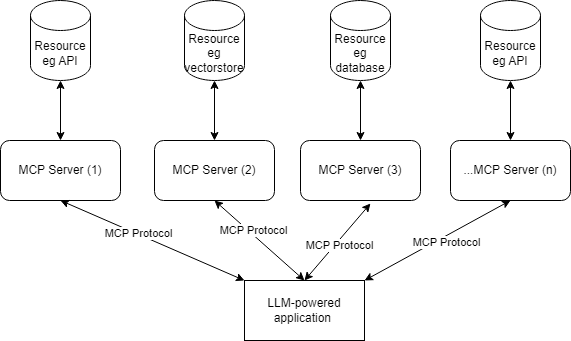

The diagram above was exported from draw.io. Its source (the exported page's mxGraphModel, read from the mxfile embedded in the PNG):
<mxGraphModel dx="1420" dy="754" grid="1" gridSize="10" guides="1" tooltips="1" connect="1" arrows="1" fold="1" page="1" pageScale="1" pageWidth="827" pageHeight="1169" math="0" shadow="0">
  <root>
    <mxCell id="0" />
    <mxCell id="1" parent="0" />
    <mxCell id="4-5Jm5OuTw0TZB2HgFhd-1" value="LLM-powered application&amp;nbsp;" style="rounded=0;whiteSpace=wrap;html=1;" vertex="1" parent="1">
      <mxGeometry x="384" y="440" width="120" height="60" as="geometry" />
    </mxCell>
    <mxCell id="4-5Jm5OuTw0TZB2HgFhd-3" value="MCP Server (1)" style="rounded=1;whiteSpace=wrap;html=1;" vertex="1" parent="1">
      <mxGeometry x="140" y="300" width="120" height="60" as="geometry" />
    </mxCell>
    <mxCell id="4-5Jm5OuTw0TZB2HgFhd-4" value="MCP Server (2)" style="rounded=1;whiteSpace=wrap;html=1;" vertex="1" parent="1">
      <mxGeometry x="294" y="300" width="120" height="60" as="geometry" />
    </mxCell>
    <mxCell id="4-5Jm5OuTw0TZB2HgFhd-5" value="MCP Server (3)" style="rounded=1;whiteSpace=wrap;html=1;" vertex="1" parent="1">
      <mxGeometry x="440" y="300" width="120" height="60" as="geometry" />
    </mxCell>
    <mxCell id="4-5Jm5OuTw0TZB2HgFhd-6" value="...MCP Server (n)" style="rounded=1;whiteSpace=wrap;html=1;" vertex="1" parent="1">
      <mxGeometry x="590" y="300" width="120" height="60" as="geometry" />
    </mxCell>
    <mxCell id="4-5Jm5OuTw0TZB2HgFhd-9" value="Resource eg API" style="shape=cylinder3;whiteSpace=wrap;html=1;boundedLbl=1;backgroundOutline=1;size=15;" vertex="1" parent="1">
      <mxGeometry x="170" y="160" width="60" height="80" as="geometry" />
    </mxCell>
    <mxCell id="4-5Jm5OuTw0TZB2HgFhd-10" value="Resource eg vectorstore" style="shape=cylinder3;whiteSpace=wrap;html=1;boundedLbl=1;backgroundOutline=1;size=15;" vertex="1" parent="1">
      <mxGeometry x="324" y="160" width="60" height="80" as="geometry" />
    </mxCell>
    <mxCell id="4-5Jm5OuTw0TZB2HgFhd-11" value="Resource eg database" style="shape=cylinder3;whiteSpace=wrap;html=1;boundedLbl=1;backgroundOutline=1;size=15;" vertex="1" parent="1">
      <mxGeometry x="470" y="160" width="60" height="80" as="geometry" />
    </mxCell>
    <mxCell id="4-5Jm5OuTw0TZB2HgFhd-12" value="Resource eg API" style="shape=cylinder3;whiteSpace=wrap;html=1;boundedLbl=1;backgroundOutline=1;size=15;" vertex="1" parent="1">
      <mxGeometry x="620" y="160" width="60" height="80" as="geometry" />
    </mxCell>
    <mxCell id="4-5Jm5OuTw0TZB2HgFhd-13" value="" style="endArrow=classic;html=1;rounded=0;exitX=0;exitY=0;exitDx=0;exitDy=0;entryX=0.5;entryY=1;entryDx=0;entryDy=0;startArrow=classic;startFill=1;" edge="1" parent="1" source="4-5Jm5OuTw0TZB2HgFhd-1" target="4-5Jm5OuTw0TZB2HgFhd-3">
      <mxGeometry width="50" height="50" relative="1" as="geometry">
        <mxPoint x="390" y="410" as="sourcePoint" />
        <mxPoint x="440" y="360" as="targetPoint" />
      </mxGeometry>
    </mxCell>
    <mxCell id="4-5Jm5OuTw0TZB2HgFhd-21" value="MCP Protocol" style="edgeLabel;html=1;align=center;verticalAlign=middle;resizable=0;points=[];" vertex="1" connectable="0" parent="4-5Jm5OuTw0TZB2HgFhd-13">
      <mxGeometry x="0.1689" y="-1" relative="1" as="geometry">
        <mxPoint as="offset" />
      </mxGeometry>
    </mxCell>
    <mxCell id="4-5Jm5OuTw0TZB2HgFhd-14" value="" style="endArrow=classic;html=1;rounded=0;exitX=0.5;exitY=0;exitDx=0;exitDy=0;entryX=0.5;entryY=1;entryDx=0;entryDy=0;startArrow=classic;startFill=1;" edge="1" parent="1" source="4-5Jm5OuTw0TZB2HgFhd-1" target="4-5Jm5OuTw0TZB2HgFhd-4">
      <mxGeometry width="50" height="50" relative="1" as="geometry">
        <mxPoint x="454" y="450" as="sourcePoint" />
        <mxPoint x="210" y="370" as="targetPoint" />
      </mxGeometry>
    </mxCell>
    <mxCell id="4-5Jm5OuTw0TZB2HgFhd-22" value="MCP Protocol" style="edgeLabel;html=1;align=center;verticalAlign=middle;resizable=0;points=[];" vertex="1" connectable="0" parent="4-5Jm5OuTw0TZB2HgFhd-14">
      <mxGeometry x="0.1972" y="-3" relative="1" as="geometry">
        <mxPoint as="offset" />
      </mxGeometry>
    </mxCell>
    <mxCell id="4-5Jm5OuTw0TZB2HgFhd-15" value="" style="endArrow=classic;html=1;rounded=0;entryX=0.583;entryY=1.05;entryDx=0;entryDy=0;startArrow=classic;startFill=1;entryPerimeter=0;exitX=0.5;exitY=0;exitDx=0;exitDy=0;" edge="1" parent="1" source="4-5Jm5OuTw0TZB2HgFhd-1" target="4-5Jm5OuTw0TZB2HgFhd-5">
      <mxGeometry width="50" height="50" relative="1" as="geometry">
        <mxPoint x="260" y="540" as="sourcePoint" />
        <mxPoint x="220" y="380" as="targetPoint" />
      </mxGeometry>
    </mxCell>
    <mxCell id="4-5Jm5OuTw0TZB2HgFhd-23" value="MCP Protocol" style="edgeLabel;html=1;align=center;verticalAlign=middle;resizable=0;points=[];" vertex="1" connectable="0" parent="4-5Jm5OuTw0TZB2HgFhd-15">
      <mxGeometry x="-0.0393" y="-3" relative="1" as="geometry">
        <mxPoint as="offset" />
      </mxGeometry>
    </mxCell>
    <mxCell id="4-5Jm5OuTw0TZB2HgFhd-16" value="" style="endArrow=classic;html=1;rounded=0;entryX=0.5;entryY=1;entryDx=0;entryDy=0;startArrow=classic;startFill=1;exitX=1;exitY=0;exitDx=0;exitDy=0;" edge="1" parent="1" source="4-5Jm5OuTw0TZB2HgFhd-1" target="4-5Jm5OuTw0TZB2HgFhd-6">
      <mxGeometry width="50" height="50" relative="1" as="geometry">
        <mxPoint x="650" y="490" as="sourcePoint" />
        <mxPoint x="520" y="373" as="targetPoint" />
      </mxGeometry>
    </mxCell>
    <mxCell id="4-5Jm5OuTw0TZB2HgFhd-24" value="MCP Protocol" style="edgeLabel;html=1;align=center;verticalAlign=middle;resizable=0;points=[];" vertex="1" connectable="0" parent="4-5Jm5OuTw0TZB2HgFhd-16">
      <mxGeometry x="0.0785" y="-5" relative="1" as="geometry">
        <mxPoint as="offset" />
      </mxGeometry>
    </mxCell>
    <mxCell id="4-5Jm5OuTw0TZB2HgFhd-17" value="" style="endArrow=classic;html=1;rounded=0;exitX=0.5;exitY=0;exitDx=0;exitDy=0;entryX=0.5;entryY=1;entryDx=0;entryDy=0;startArrow=classic;startFill=1;entryPerimeter=0;" edge="1" parent="1" source="4-5Jm5OuTw0TZB2HgFhd-3" target="4-5Jm5OuTw0TZB2HgFhd-9">
      <mxGeometry width="50" height="50" relative="1" as="geometry">
        <mxPoint x="394" y="450" as="sourcePoint" />
        <mxPoint x="210" y="370" as="targetPoint" />
      </mxGeometry>
    </mxCell>
    <mxCell id="4-5Jm5OuTw0TZB2HgFhd-18" value="" style="endArrow=classic;html=1;rounded=0;exitX=0.5;exitY=0;exitDx=0;exitDy=0;entryX=0.5;entryY=1;entryDx=0;entryDy=0;startArrow=classic;startFill=1;entryPerimeter=0;" edge="1" parent="1" source="4-5Jm5OuTw0TZB2HgFhd-4" target="4-5Jm5OuTw0TZB2HgFhd-10">
      <mxGeometry width="50" height="50" relative="1" as="geometry">
        <mxPoint x="340" y="300" as="sourcePoint" />
        <mxPoint x="330" y="240" as="targetPoint" />
      </mxGeometry>
    </mxCell>
    <mxCell id="4-5Jm5OuTw0TZB2HgFhd-19" value="" style="endArrow=classic;html=1;rounded=0;exitX=0.5;exitY=0;exitDx=0;exitDy=0;entryX=0.5;entryY=1;entryDx=0;entryDy=0;startArrow=classic;startFill=1;entryPerimeter=0;" edge="1" parent="1" source="4-5Jm5OuTw0TZB2HgFhd-5" target="4-5Jm5OuTw0TZB2HgFhd-11">
      <mxGeometry width="50" height="50" relative="1" as="geometry">
        <mxPoint x="364" y="310" as="sourcePoint" />
        <mxPoint x="364" y="250" as="targetPoint" />
      </mxGeometry>
    </mxCell>
    <mxCell id="4-5Jm5OuTw0TZB2HgFhd-20" value="" style="endArrow=classic;html=1;rounded=0;exitX=0.5;exitY=0;exitDx=0;exitDy=0;entryX=0.5;entryY=1;entryDx=0;entryDy=0;startArrow=classic;startFill=1;entryPerimeter=0;" edge="1" parent="1" source="4-5Jm5OuTw0TZB2HgFhd-6" target="4-5Jm5OuTw0TZB2HgFhd-12">
      <mxGeometry width="50" height="50" relative="1" as="geometry">
        <mxPoint x="374" y="320" as="sourcePoint" />
        <mxPoint x="374" y="260" as="targetPoint" />
      </mxGeometry>
    </mxCell>
  </root>
</mxGraphModel>